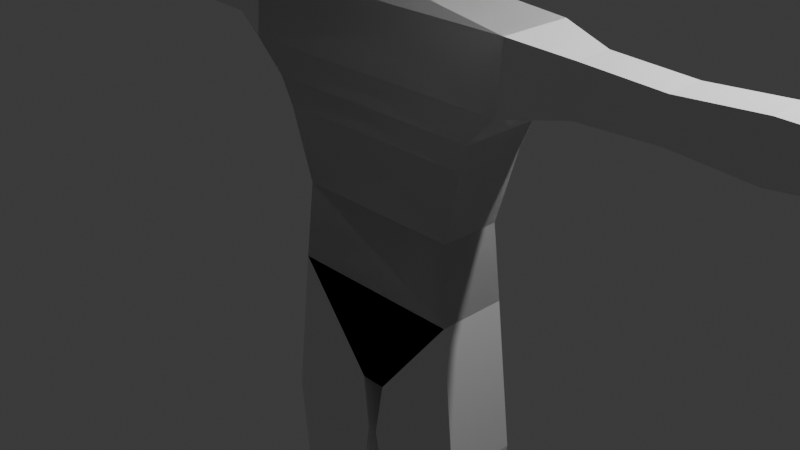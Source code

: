 # Source: human.blend  (saved by Blender 5.0.119; exported with 4.5.12 LTS)
import bpy
from mathutils import Matrix  # noqa: F401  (used for matrix-valued properties, if any)

bpy.ops.wm.read_factory_settings(use_empty=True)
scene = bpy.context.scene
scene.name = 'Scene'

# ---- collections
col_collection = bpy.data.collections.new('Collection'); scene.collection.children.link(col_collection)

# ---- materials (node trees are filled in below, after node groups)
mat_material = bpy.data.materials.new('Material')
mat_material.alpha_threshold = 0.0
mat_material.use_backface_culling_lightprobe_volume = False
mat_material.roughness = 0.5
mat_material.line_color = (0.0, 0.0, 0.0, 1.0)

# ---- material node trees
mat_material.use_nodes = True; mat_material.node_tree.nodes.clear()
_N = mat_material.node_tree.nodes; _L = mat_material.node_tree.links
n0 = _N.new('ShaderNodeOutputMaterial'); n0.name = 'Material Output'; n0.location = (200, 100)
n1 = _N.new('ShaderNodeBsdfPrincipled'); n1.name = 'Principled BSDF'; n1.location = (-200, 100)
_L.new(n1.outputs[0], n0.inputs[0])
n0.is_active_output = True

# ---- world
world_world = bpy.data.worlds.new('World'); scene.world = world_world
world_world.use_nodes = True; world_world.node_tree.nodes.clear()
_N = world_world.node_tree.nodes; _L = world_world.node_tree.links
n0 = _N.new('ShaderNodeOutputWorld'); n0.name = 'World Output'; n0.location = (200, 100)
n1 = _N.new('ShaderNodeBackground'); n1.name = 'Background'; n1.location = (-200, 100)
n1.inputs[0].default_value = (0.05088, 0.05088, 0.05088, 1.0)
_L.new(n1.outputs[0], n0.inputs[0])
n0.is_active_output = True
world_world.color = (0.05088, 0.05088, 0.05088)
world_world.sun_shadow_jitter_overblur = 0.0

# ---- cameras
cam_camera = bpy.data.cameras.new('Camera')
cam_camera.clip_end = 100.0
cam_camera.ortho_scale = 7.314

# ---- lights
light_light = bpy.data.lights.new('Light', 'POINT')
light_light.energy = 1000.0
light_light.shadow_soft_size = 0.1

# ---- meshes
me_cube = bpy.data.meshes.new('Cube')
me_cube.from_pydata([(1.152, 0.4075, 1.0), (1.0, 0.4075, -0.6859), (1.152, -0.3806, 1.0), (1.0, -0.3806, -0.6859), (-1.152, 0.4075, 1.0), (-1.0, 0.4075, -0.6859), (-1.152, -0.3806, 1.0), (-1.0, -0.3806, -0.6859), (1.581, -0.3806, 2.339), (-1.581, -0.3806, 2.339), (1.581, 0.4075, 2.339), (-1.581, 0.4075, 2.339), (-1.576, 0.4671, 1.642), (1.576, 0.4671, 1.642), (1.576, -0.4401, 1.642), (-1.576, -0.4401, 1.642), (1.252, 0.4468, 1.302), (-1.252, -0.4198, 1.302), (-1.252, 0.4468, 1.302), (1.252, -0.4198, 1.302), (1.0, 0.4075, -0.6859), (-1.0, 0.4075, -0.6859), (-0.1397, -0.3806, -1.802), (-0.1397, 0.4075, -1.802), (0.2084, -0.2684, 2.501), (-0.2084, -0.2684, 2.501), (0.2084, 0.2954, 2.501), (-0.2084, 0.2954, 2.501), (0.9442, 0.3542, 0.1854), (-0.9442, -0.3273, 0.1854), (0.9442, -0.3273, 0.1854), (-0.9442, 0.3542, 0.1854), (0.1397, 0.4075, -1.802), (0.1397, -0.3806, -1.802), (-0.9017, 0.2629, -4.539), (-0.9017, -0.236, -4.539), (-0.5092, 0.2629, -4.55), (-0.5092, -0.236, -4.55), (-0.05504, 0.43, -2.419), (-1.18, 0.43, -2.392), (-0.05504, -0.403, -2.419), (-1.18, -0.403, -2.392), (-0.8919, 0.2673, -6.744), (-0.8919, -0.1391, -6.744), (-0.572, 0.2673, -6.744), (-0.572, -0.1391, -6.744), (-1.001, 0.3139, -5.198), (-1.001, -0.287, -5.198), (-0.4335, -0.287, -5.211), (-0.4335, 0.3139, -5.211), (-3.006, -0.2008, 2.192), (-3.006, 0.2277, 2.192), (-3.002, 0.2277, 1.769), (-3.002, -0.2008, 1.769), (-3.006, -0.2008, 2.192), (-3.006, 0.2277, 2.192), (-3.002, 0.2277, 1.769), (-3.002, -0.2008, 1.769), (-4.94, -0.108, 2.179), (-4.94, 0.1349, 2.179), (-4.932, 0.1349, 1.804), (-4.932, -0.108, 1.804), (-3.812, -0.2008, 1.71), (-3.812, 0.2277, 1.71), (-3.816, 0.2277, 2.251), (-3.816, -0.2008, 2.251), (-2.162, 0.2277, 1.735), (-2.166, 0.2277, 2.238), (-2.166, -0.2008, 2.238), (-2.162, -0.2008, 1.735), (0.2564, -0.3332, 2.746), (-0.2564, -0.3332, 2.746), (0.2564, 0.3602, 2.746), (-0.2564, 0.3602, 2.746), (0.4555, -0.3806, 2.956), (-0.4555, -0.3806, 2.956), (0.4555, 0.4075, 2.956), (-0.4555, 0.4075, 2.956), (0.5144, -0.3806, 3.563), (-0.5144, -0.3806, 3.563), (0.5144, 0.4075, 3.563), (-0.5144, 0.4075, 3.563), (0.4154, -0.3806, 3.756), (-0.4154, -0.3806, 3.756), (0.4154, 0.4075, 3.756), (-0.4154, 0.4075, 3.756), (0.2141, -0.3077, 3.908), (-0.2141, -0.3077, 3.908), (0.2141, 0.3346, 3.908), (-0.2141, 0.3346, 3.908), (-0.2194, 0.4067, -3.507), (-0.2194, -0.3797, -3.507), (-1.105, -0.3797, -3.485), (-1.105, 0.4067, -3.485), (-0.9607, 0.2766, -6.058), (-0.9607, -0.2497, -6.058), (-0.4889, -0.2497, -6.069), (-0.4889, 0.2766, -6.069), (0.1912, -0.2451, 2.645), (-0.1912, -0.2451, 2.645), (-0.1912, 0.272, 2.645), (0.1912, 0.272, 2.645), (-5.394, -0.0269, 2.27), (-5.394, 0.05383, 2.27), (-5.386, 0.05383, 1.694), (-5.386, -0.0269, 1.694), (-5.295, -0.0269, 2.406), (-5.295, 0.05383, 2.406), (-5.53, 0.05383, 2.368), (-5.53, -0.0269, 2.368), (-5.543, -0.0269, 2.458), (-5.543, 0.05383, 2.458), (-5.461, -0.0269, 2.339), (-5.461, 0.05383, 2.339), (-5.417, 0.05383, 2.427), (-5.417, -0.0269, 2.427), (-5.7, 0.0448, 2.442), (-5.691, 0.0448, 2.37), (-5.7, -0.01787, 2.442), (-5.691, -0.01787, 2.37), (-5.394, -0.0269, 2.27), (-5.394, 0.05383, 2.27), (-5.386, 0.05383, 1.694), (-5.386, -0.0269, 1.694), (-5.578, -0.0269, 2.267), (-5.578, 0.05383, 2.267), (-5.778, -0.01787, 2.078), (-5.778, 0.0448, 2.078), (-5.776, 0.0448, 1.978), (-5.573, 0.05383, 1.835), (-5.575, 0.05383, 1.979), (-5.576, 0.05383, 2.123), (-5.576, -0.0269, 2.123), (-5.575, -0.0269, 1.979), (-5.573, -0.0269, 1.835), (-5.992, -0.01787, 2.142), (-5.994, -0.01787, 2.204), (-5.994, 0.0448, 2.204), (-5.992, 0.0448, 2.142), (-5.859, -0.01787, 2.219), (-5.859, 0.0448, 2.219), (-5.857, 0.0448, 2.139), (-5.857, -0.01787, 2.139), (-5.718, -0.01787, 2.13), (-5.72, -0.01787, 2.241), (-5.72, 0.0448, 2.241), (-5.718, 0.0448, 2.13), (-5.776, -0.01787, 1.978), (-5.891, -0.01787, 1.973), (-5.891, 0.0448, 1.973), (-5.893, -0.01787, 2.076), (-5.893, 0.0448, 2.076), (-6.049, -0.01787, 1.981), (-6.049, 0.0448, 1.981), (-6.051, -0.01787, 2.06), (-6.051, 0.0448, 2.06), (-5.731, 0.0448, 1.846), (-5.733, 0.0448, 1.933), (-5.733, -0.01787, 1.933), (-5.731, -0.01787, 1.846), (-5.841, 0.0448, 1.844), (-5.843, 0.0448, 1.933), (-5.843, -0.01787, 1.933), (-5.841, -0.01787, 1.844), (-5.978, 0.0448, 1.845), (-5.98, 0.0448, 1.918), (-5.98, -0.01787, 1.918), (-5.978, -0.01787, 1.845), (-5.573, -0.0269, 1.835), (-5.573, 0.05383, 1.835), (-5.634, -0.01143, 1.704), (-5.634, 0.03836, 1.704), (-5.635, -0.01143, 1.808), (-5.635, 0.03836, 1.808), (-5.635, -0.01143, 1.808), (-5.635, 0.03836, 1.808), (-5.734, -0.01787, 1.699), (-5.734, 0.0448, 1.699), (-5.735, -0.01787, 1.785), (-5.735, 0.0448, 1.785), (-5.735, -0.01787, 1.785), (-5.735, 0.0448, 1.785), (-5.858, -0.01787, 1.704), (-5.858, 0.0448, 1.704), (-5.859, -0.01787, 1.769), (-5.859, 0.0448, 1.769), (-5.859, -0.01787, 1.769), (-5.859, 0.0448, 1.769), (-1.036, 0.4, -7.3), (-1.036, -0.5, -7.3), (-0.4538, 0.4, -7.3), (-0.4538, -0.5, -7.3), (-1.035, 0.4002, -7.066), (-1.035, -0.5347, -7.066), (-0.449, -0.5347, -7.066), (-0.449, 0.4002, -7.066), (-1.036, -1.2, -7.3), (-0.4538, -1.2, -7.3), (-1.038, -1.16, -7.149), (-0.4516, -1.16, -7.149), (-0.9491, -0.1958, -6.927), (-0.5287, -0.1958, -6.926), (-0.5287, 0.3384, -6.926), (-0.9491, 0.3384, -6.927), (-0.4538, -0.9, -7.3), (-1.036, -0.9, -7.3), (-1.037, -0.9487, -7.121), (-0.4508, -0.9487, -7.121)], [], [(13, 12, 11, 10), (30, 2, 6, 29), (29, 6, 4, 31), (5, 1, 32, 23), (28, 0, 2, 30), (31, 4, 0, 28), (11, 9, 25, 27), (15, 14, 8, 9), (67, 66, 52, 51), (14, 13, 10, 8), (19, 16, 13, 14), (18, 17, 15, 12), (17, 19, 14, 15), (16, 18, 12, 13), (0, 4, 18, 16), (6, 2, 19, 17), (4, 6, 17, 18), (2, 0, 16, 19), (5, 1, 20, 21), (23, 32, 33, 22), (99, 98, 70, 71), (9, 8, 24, 25), (10, 11, 27, 26), (8, 10, 26, 24), (5, 31, 28, 1), (1, 28, 30, 3), (7, 29, 31, 5), (3, 30, 29, 7), (3, 7, 22, 33), (93, 90, 36, 34), (1, 3, 33, 32), (95, 94, 42, 43), (90, 91, 37, 36), (91, 92, 35, 37), (92, 93, 34, 35), (7, 5, 39, 41), (22, 7, 41, 40), (23, 22, 40, 38), (5, 23, 38, 39), (193, 192, 188, 189), (96, 95, 43, 45), (97, 96, 45, 44), (94, 97, 44, 42), (34, 36, 49, 46), (36, 37, 48, 49), (37, 35, 47, 48), (35, 34, 46, 47), (53, 50, 54, 57), (68, 67, 51, 50), (66, 69, 53, 52), (69, 68, 50, 53), (63, 62, 61, 60), (50, 51, 55, 54), (52, 53, 57, 56), (51, 52, 56, 55), (64, 63, 60, 59), (62, 65, 58, 61), (65, 64, 59, 58), (54, 55, 64, 65), (57, 54, 65, 62), (55, 56, 63, 64), (56, 57, 62, 63), (15, 9, 68, 69), (12, 15, 69, 66), (9, 11, 67, 68), (11, 12, 66, 67), (73, 71, 75, 77), (101, 100, 73, 72), (98, 101, 72, 70), (100, 99, 71, 73), (76, 77, 81, 80), (71, 70, 74, 75), (72, 73, 77, 76), (70, 72, 76, 74), (78, 80, 84, 82), (74, 76, 80, 78), (77, 75, 79, 81), (75, 74, 78, 79), (85, 83, 87, 89), (81, 79, 83, 85), (79, 78, 82, 83), (80, 81, 85, 84), (88, 89, 87, 86), (83, 82, 86, 87), (84, 85, 89, 88), (82, 84, 88, 86), (41, 39, 93, 92), (40, 41, 92, 91), (38, 40, 91, 90), (39, 38, 90, 93), (46, 49, 97, 94), (49, 48, 96, 97), (48, 47, 95, 96), (47, 46, 94, 95), (27, 25, 99, 100), (24, 26, 101, 98), (26, 27, 100, 101), (25, 24, 98, 99), (59, 60, 104, 103), (104, 105, 123, 122), (61, 58, 102, 105), (102, 58, 106), (60, 61, 105, 104), (58, 59, 107, 106), (113, 112, 109, 108), (59, 103, 107), (108, 109, 119, 117), (115, 114, 111, 110), (112, 115, 110, 109), (114, 113, 108, 111), (107, 103, 113, 114), (102, 106, 115, 112), (106, 107, 114, 115), (103, 102, 112, 113), (117, 119, 118, 116), (111, 108, 117, 116), (110, 111, 116, 118), (109, 110, 118, 119), (103, 104, 122, 121), (105, 102, 120, 123), (102, 103, 121, 120), (146, 143, 142, 141), (121, 122, 129, 130, 131, 125), (123, 120, 124, 132, 133, 134), (120, 121, 125, 124), (135, 136, 137, 138), (143, 144, 139, 142), (125, 131, 146, 145), (147, 126, 150, 148), (141, 142, 135, 138), (129, 122, 171, 173), (140, 141, 138, 137), (145, 146, 141, 140), (134, 133, 158, 159), (144, 145, 140, 139), (142, 139, 136, 135), (133, 132, 126, 147), (124, 125, 145, 144), (132, 124, 144, 143), (131, 132, 143, 146), (139, 140, 137, 136), (131, 130, 128, 127), (132, 131, 127, 126), (130, 133, 147, 128), (151, 149, 153, 155), (126, 127, 151, 150), (127, 128, 149, 151), (128, 147, 148, 149), (152, 154, 155, 153), (149, 148, 152, 153), (150, 151, 155, 154), (148, 150, 154, 152), (158, 157, 161, 162), (133, 130, 157, 158), (130, 129, 156, 157), (129, 134, 159, 156), (160, 163, 167, 164), (159, 158, 162, 163), (156, 159, 163, 160), (157, 156, 160, 161), (167, 166, 165, 164), (161, 160, 164, 165), (162, 161, 165, 166), (163, 162, 166, 167), (134, 129, 169, 168), (172, 174, 180, 178), (168, 169, 175, 174), (123, 134, 172, 170), (134, 168, 174, 172), (122, 123, 170, 171), (169, 129, 173, 175), (181, 179, 185, 187), (173, 171, 177, 179), (171, 170, 176, 177), (175, 173, 179, 181), (174, 175, 181, 180), (170, 172, 178, 176), (186, 187, 185, 183, 182, 184), (180, 181, 187, 186), (176, 178, 184, 182), (178, 180, 186, 184), (179, 177, 183, 185), (177, 176, 182, 183), (189, 188, 190, 191), (205, 204, 197, 196), (195, 194, 191, 190), (192, 195, 190, 188), (203, 202, 195, 192), (202, 201, 194, 195), (201, 200, 193, 194), (200, 203, 192, 193), (199, 198, 196, 197), (207, 206, 198, 199), (204, 207, 199, 197), (206, 205, 196, 198), (43, 42, 203, 200), (45, 43, 200, 201), (44, 45, 201, 202), (42, 44, 202, 203), (193, 189, 205, 206), (191, 194, 207, 204), (194, 193, 206, 207), (189, 191, 204, 205)])
_uv = me_cube.uv_layers.new(name='UVMap')
_uv.uv.foreach_set('vector', [0.625, 0.5, 0.625, 0.25, 0.625, 0.25, 0.625, 0.5, 0.5042, 0.75, 0.625, 0.75, 0.625, 1.0, 0.5042, 1.0, 0.5042, 0.0, 0.625, 0.0, 0.625, 0.25, 0.5042, 0.25, 0.375, 0.25, 0.375, 0.5, 0.375, 0.5, 0.375, 0.25, 0.5042, 0.5, 0.625, 0.5, 0.625, 0.75, 0.5042, 0.75, 0.5042, 0.25, 0.625, 0.25, 0.625, 0.5, 0.5042, 0.5, 0.625, 0.25, 0.625, 0.0, 0.625, 0.0, 0.625, 0.25, 0.625, 1.0, 0.625, 0.75, 0.625, 0.75, 0.625, 1.0, 0.625, 0.25, 0.625, 0.25, 0.625, 0.25, 0.625, 0.25, 0.625, 0.75, 0.625, 0.5, 0.625, 0.5, 0.625, 0.75, 0.625, 0.75, 0.625, 0.5, 0.625, 0.5, 0.625, 0.75, 0.625, 0.25, 0.625, 0.0, 0.625, 0.0, 0.625, 0.25, 0.625, 1.0, 0.625, 0.75, 0.625, 0.75, 0.625, 1.0, 0.625, 0.5, 0.625, 0.25, 0.625, 0.25, 0.625, 0.5, 0.625, 0.5, 0.625, 0.25, 0.625, 0.25, 0.625, 0.5, 0.625, 1.0, 0.625, 0.75, 0.625, 0.75, 0.625, 1.0, 0.625, 0.25, 0.625, 0.0, 0.625, 0.0, 0.625, 0.25, 0.625, 0.75, 0.625, 0.5, 0.625, 0.5, 0.625, 0.75, 0.125, 0.5, 0.375, 0.5, 0.375, 0.5, 0.125, 0.5, 0.125, 0.5, 0.375, 0.5, 0.375, 0.75, 0.125, 0.75, 0.625, 1.0, 0.625, 0.75, 0.625, 0.75, 0.625, 1.0, 0.625, 1.0, 0.625, 0.75, 0.625, 0.75, 0.625, 1.0, 0.625, 0.5, 0.625, 0.25, 0.625, 0.25, 0.625, 0.5, 0.625, 0.75, 0.625, 0.5, 0.625, 0.5, 0.625, 0.75, 0.375, 0.25, 0.5042, 0.25, 0.5042, 0.5, 0.375, 0.5, 0.375, 0.5, 0.5042, 0.5, 0.5042, 0.75, 0.375, 0.75, 0.375, 0.0, 0.5042, 0.0, 0.5042, 0.25, 0.375, 0.25, 0.375, 0.75, 0.5042, 0.75, 0.5042, 1.0, 0.375, 1.0, 0.375, 0.75, 0.375, 1.0, 0.375, 1.0, 0.375, 0.75, 0.375, 0.25, 0.375, 0.25, 0.375, 0.25, 0.375, 0.25, 0.375, 0.5, 0.375, 0.75, 0.375, 0.75, 0.375, 0.5, 0.375, 0.0, 0.375, 0.25, 0.375, 0.25, 0.375, 0.0, 0.125, 0.5, 0.125, 0.75, 0.125, 0.75, 0.125, 0.5, 0.375, 1.0, 0.375, 1.0, 0.375, 1.0, 0.375, 1.0, 0.375, 0.0, 0.375, 0.25, 0.375, 0.25, 0.375, 0.0, 0.375, 0.0, 0.375, 0.25, 0.375, 0.25, 0.375, 0.0, 0.375, 1.0, 0.375, 1.0, 0.375, 1.0, 0.375, 1.0, 0.125, 0.5, 0.125, 0.75, 0.125, 0.75, 0.125, 0.5, 0.375, 0.25, 0.375, 0.25, 0.375, 0.25, 0.375, 0.25, 0.375, 0.0, 0.375, 0.25, 0.375, 0.25, 0.375, 0.0, 0.375, 1.0, 0.375, 1.0, 0.375, 1.0, 0.375, 1.0, 0.125, 0.5, 0.125, 0.75, 0.125, 0.75, 0.125, 0.5, 0.375, 0.25, 0.375, 0.25, 0.375, 0.25, 0.375, 0.25, 0.375, 0.25, 0.375, 0.25, 0.375, 0.25, 0.375, 0.25, 0.125, 0.5, 0.125, 0.75, 0.125, 0.75, 0.125, 0.5, 0.375, 1.0, 0.375, 1.0, 0.375, 1.0, 0.375, 1.0, 0.375, 0.0, 0.375, 0.25, 0.375, 0.25, 0.375, 0.0, 0.625, 1.0, 0.625, 1.0, 0.625, 1.0, 0.625, 1.0, 0.625, 0.0, 0.625, 0.25, 0.625, 0.25, 0.625, 0.0, 0.625, 0.25, 0.625, 0.0, 0.625, 0.0, 0.625, 0.25, 0.625, 1.0, 0.625, 1.0, 0.625, 1.0, 0.625, 1.0, 0.625, 0.25, 0.625, 0.0, 0.625, 0.0, 0.625, 0.25, 0.625, 0.0, 0.625, 0.25, 0.625, 0.25, 0.625, 0.0, 0.625, 0.25, 0.625, 0.0, 0.625, 0.0, 0.625, 0.25, 0.625, 0.25, 0.625, 0.25, 0.625, 0.25, 0.625, 0.25, 0.625, 0.25, 0.625, 0.25, 0.625, 0.25, 0.625, 0.25, 0.625, 1.0, 0.625, 1.0, 0.625, 1.0, 0.625, 1.0, 0.625, 0.0, 0.625, 0.25, 0.625, 0.25, 0.625, 0.0, 0.625, 0.0, 0.625, 0.25, 0.625, 0.25, 0.625, 0.0, 0.625, 1.0, 0.625, 1.0, 0.625, 1.0, 0.625, 1.0, 0.625, 0.25, 0.625, 0.25, 0.625, 0.25, 0.625, 0.25, 0.625, 0.25, 0.625, 0.0, 0.625, 0.0, 0.625, 0.25, 0.625, 1.0, 0.625, 1.0, 0.625, 1.0, 0.625, 1.0, 0.625, 0.25, 0.625, 0.0, 0.625, 0.0, 0.625, 0.25, 0.625, 0.0, 0.625, 0.25, 0.625, 0.25, 0.625, 0.0, 0.625, 0.25, 0.625, 0.25, 0.625, 0.25, 0.625, 0.25, 0.625, 0.25, 0.625, 0.0, 0.625, 0.0, 0.625, 0.25, 0.625, 0.5, 0.625, 0.25, 0.625, 0.25, 0.625, 0.5, 0.625, 0.75, 0.625, 0.5, 0.625, 0.5, 0.625, 0.75, 0.625, 0.25, 0.625, 0.0, 0.625, 0.0, 0.625, 0.25, 0.625, 0.5, 0.625, 0.25, 0.625, 0.25, 0.625, 0.5, 0.625, 1.0, 0.625, 0.75, 0.625, 0.75, 0.625, 1.0, 0.625, 0.5, 0.625, 0.25, 0.625, 0.25, 0.625, 0.5, 0.625, 0.75, 0.625, 0.5, 0.625, 0.5, 0.625, 0.75, 0.625, 0.75, 0.625, 0.5, 0.625, 0.5, 0.625, 0.75, 0.625, 0.75, 0.625, 0.5, 0.625, 0.5, 0.625, 0.75, 0.625, 0.25, 0.625, 0.0, 0.625, 0.0, 0.625, 0.25, 0.625, 1.0, 0.625, 0.75, 0.625, 0.75, 0.625, 1.0, 0.625, 0.25, 0.625, 0.0, 0.625, 0.0, 0.625, 0.25, 0.625, 0.25, 0.625, 0.0, 0.625, 0.0, 0.625, 0.25, 0.625, 1.0, 0.625, 0.75, 0.625, 0.75, 0.625, 1.0, 0.625, 0.5, 0.625, 0.25, 0.625, 0.25, 0.625, 0.5, 0.625, 0.5, 0.875, 0.5, 0.875, 0.75, 0.625, 0.75, 0.625, 1.0, 0.625, 0.75, 0.625, 0.75, 0.625, 1.0, 0.625, 0.5, 0.625, 0.25, 0.625, 0.25, 0.625, 0.5, 0.625, 0.75, 0.625, 0.5, 0.625, 0.5, 0.625, 0.75, 0.375, 0.0, 0.375, 0.25, 0.375, 0.25, 0.375, 0.0, 0.375, 1.0, 0.375, 1.0, 0.375, 1.0, 0.375, 1.0, 0.125, 0.5, 0.125, 0.75, 0.125, 0.75, 0.125, 0.5, 0.375, 0.25, 0.375, 0.25, 0.375, 0.25, 0.375, 0.25, 0.375, 0.25, 0.375, 0.25, 0.375, 0.25, 0.375, 0.25, 0.125, 0.5, 0.125, 0.75, 0.125, 0.75, 0.125, 0.5, 0.375, 1.0, 0.375, 1.0, 0.375, 1.0, 0.375, 1.0, 0.375, 0.0, 0.375, 0.25, 0.375, 0.25, 0.375, 0.0, 0.625, 0.25, 0.625, 0.0, 0.625, 0.0, 0.625, 0.25, 0.625, 0.75, 0.625, 0.5, 0.625, 0.5, 0.625, 0.75, 0.625, 0.5, 0.625, 0.25, 0.625, 0.25, 0.625, 0.5, 0.625, 1.0, 0.625, 0.75, 0.625, 0.75, 0.625, 1.0, 0.625, 0.25, 0.625, 0.25, 0.625, 0.25, 0.625, 0.25, 0.625, 0.25, 0.625, 0.0, 0.625, 0.0, 0.625, 0.25, 0.625, 1.0, 0.625, 1.0, 0.625, 1.0, 0.625, 1.0, 0.625, 1.0, 0.625, 1.0, 0.625, 1.0, 0.625, 0.25, 0.625, 0.0, 0.625, 0.0, 0.625, 0.25, 0.625, 0.0, 0.625, 0.25, 0.625, 0.25, 0.625, 0.0, 0.625, 0.25, 0.625, 0.0, 0.625, 0.0, 0.625, 0.25, 0.625, 0.25, 0.625, 0.25, 0.625, 0.25, 0.625, 0.25, 0.625, 0.0, 0.625, 0.0, 0.625, 0.25, 0.625, 0.0, 0.625, 0.25, 0.625, 0.25, 0.625, 0.0, 0.625, 1.0, 0.625, 1.0, 0.625, 1.0, 0.625, 1.0, 0.625, 0.25, 0.625, 0.25, 0.625, 0.25, 0.625, 0.25, 0.625, 0.25, 0.625, 0.25, 0.625, 0.25, 0.625, 0.25, 0.625, 1.0, 0.625, 1.0, 0.625, 1.0, 0.625, 1.0, 0.625, 0.0, 0.625, 0.25, 0.625, 0.25, 0.625, 0.0, 0.625, 0.25, 0.625, 0.0, 0.625, 0.0, 0.625, 0.25, 0.625, 0.25, 0.625, 0.0, 0.625, 0.0, 0.625, 0.25, 0.625, 0.25, 0.625, 0.25, 0.625, 0.25, 0.625, 0.25, 0.625, 0.0, 0.625, 0.25, 0.625, 0.25, 0.625, 0.0, 0.625, 1.0, 0.625, 1.0, 0.625, 1.0, 0.625, 1.0, 0.625, 0.25, 0.625, 0.25, 0.625, 0.25, 0.625, 0.25, 0.625, 1.0, 0.625, 1.0, 0.625, 1.0, 0.625, 1.0, 0.625, 0.0, 0.625, 0.25, 0.625, 0.25, 0.625, 0.0, 0.625, 0.25, 0.625, 0.25, 0.625, 0.25, 0.625, 0.25, 0.625, 0.25, 0.625, 0.25, 0.625, 0.25, 0.625, 0.25, 0.625, 0.25, 0.625, 0.25, 0.625, 1.0, 0.625, 1.0, 0.625, 1.0, 0.625, 1.0, 0.625, 1.0, 0.625, 1.0, 0.625, 0.0, 0.625, 0.25, 0.625, 0.25, 0.625, 0.0, 0.625, 0.25, 0.625, 0.0, 0.625, 0.25, 0.625, 0.25, 0.625, 1.0, 0.625, 1.0, 0.625, 1.0, 0.625, 1.0, 0.625, 0.25, 0.625, 0.25, 0.625, 0.25, 0.625, 0.25, 0.625, 1.0, 0.625, 1.0, 0.625, 1.0, 0.625, 1.0, 0.625, 0.25, 0.625, 0.25, 0.625, 0.25, 0.625, 0.25, 0.625, 0.25, 0.625, 0.25, 0.625, 0.25, 0.625, 0.25, 0.625, 0.25, 0.625, 0.25, 0.625, 0.25, 0.625, 0.25, 0.625, 0.25, 0.625, 0.25, 0.625, 0.25, 0.625, 0.25, 0.625, 1.0, 0.625, 1.0, 0.625, 1.0, 0.625, 1.0, 0.625, 0.0, 0.625, 0.25, 0.625, 0.25, 0.625, 0.0, 0.625, 1.0, 0.625, 1.0, 0.625, 1.0, 0.625, 1.0, 0.625, 1.0, 0.625, 1.0, 0.625, 1.0, 0.625, 1.0, 0.625, 0.0, 0.625, 0.25, 0.625, 0.25, 0.625, 0.0, 0.625, 1.0, 0.625, 1.0, 0.625, 1.0, 0.625, 1.0, 0.625, 0.25, 0.625, 0.25, 0.625, 0.25, 0.625, 0.25, 0.625, 0.0, 0.625, 0.25, 0.625, 0.25, 0.625, 0.0, 0.625, 0.25, 0.625, 0.25, 0.625, 0.25, 0.625, 0.25, 0.625, 0.25, 0.625, 0.25, 0.625, 0.25, 0.625, 0.25, 0.625, 0.25, 0.625, 0.5, 0.625, 0.5, 0.625, 0.25, 0.625, 0.25, 0.625, 0.25, 0.625, 0.25, 0.625, 0.25, 0.625, 0.25, 0.625, 0.25, 0.625, 0.25, 0.625, 0.25, 0.625, 0.25, 0.625, 0.25, 0.625, 0.25, 0.625, 0.25, 0.625, 0.25, 0.625, 0.5, 0.625, 0.5, 0.625, 0.25, 0.625, 0.5, 0.625, 0.25, 0.625, 0.25, 0.625, 0.25, 0.625, 0.25, 0.625, 0.5, 0.625, 0.5, 0.625, 0.25, 0.625, 0.25, 0.625, 0.25, 0.625, 0.25, 0.625, 0.25, 0.625, 1.0, 0.625, 1.0, 0.625, 1.0, 0.625, 1.0, 0.625, 0.5, 0.625, 0.25, 0.625, 0.25, 0.625, 0.5, 0.625, 0.5, 0.625, 0.25, 0.625, 0.25, 0.625, 0.5, 0.625, 0.25, 0.625, 0.25, 0.625, 0.25, 0.625, 0.25, 0.625, 0.25, 0.625, 0.75, 0.625, 0.75, 0.625, 0.25, 0.625, 0.25, 0.625, 0.75, 0.625, 0.75, 0.625, 0.25, 0.625, 1.0, 0.625, 1.0, 0.625, 1.0, 0.625, 1.0, 0.625, 0.25, 0.625, 0.75, 0.625, 0.75, 0.625, 0.25, 0.625, 0.25, 0.625, 0.25, 0.625, 0.25, 0.625, 0.25, 0.625, 0.75, 0.625, 0.5, 0.625, 0.25, 0.625, 0.25, 0.625, 0.25, 0.625, 0.25, 0.625, 0.25, 0.625, 0.25, 0.625, 0.5, 0.625, 0.25, 0.625, 0.25, 0.625, 0.5, 0.625, 1.0, 0.625, 1.0, 0.625, 1.0, 0.625, 1.0, 0.625, 0.75, 0.625, 0.25, 0.625, 0.25, 0.625, 0.75, 0.625, 0.75, 0.625, 0.75, 0.625, 0.75, 0.625, 0.75, 0.625, 0.75, 0.625, 0.25, 0.625, 0.25, 0.625, 0.75, 0.625, 1.0, 0.625, 1.0, 0.625, 1.0, 0.625, 1.0, 0.625, 0.75, 0.625, 0.75, 0.625, 0.75, 0.625, 0.75, 0.625, 0.25, 0.625, 0.0, 0.625, 0.0, 0.625, 0.25, 0.625, 0.25, 0.625, 0.25, 0.625, 0.25, 0.625, 0.25, 0.625, 0.25, 0.625, 0.25, 0.625, 0.25, 0.625, 0.25, 0.625, 0.25, 0.625, 0.25, 0.625, 0.25, 0.625, 0.25, 0.625, 0.25, 0.625, 0.0, 0.625, 0.0, 0.625, 0.25, 0.625, 0.25, 0.625, 0.25, 0.625, 0.25, 0.625, 0.25, 0.625, 0.75, 0.625, 0.25, 0.625, 0.25, 0.625, 0.75, 0.625, 1.0, 0.625, 1.0, 0.625, 1.0, 0.625, 1.0, 0.625, 0.75, 0.625, 0.25, 0.625, 0.25, 0.625, 0.25, 0.625, 0.0, 0.625, 1.0, 0.625, 0.75, 0.625, 0.25, 0.625, 0.25, 0.625, 0.75, 0.625, 1.0, 0.625, 1.0, 0.625, 1.0, 0.625, 1.0, 0.625, 0.75, 0.625, 0.75, 0.625, 0.75, 0.625, 0.75, 0.625, 0.25, 0.625, 0.25, 0.625, 0.25, 0.625, 0.25, 0.625, 0.25, 0.625, 0.0, 0.625, 0.0, 0.625, 0.25, 0.375, 0.0, 0.375, 0.25, 0.375, 0.25, 0.375, 0.0, 0.375, 0.0, 0.375, 0.0, 0.375, 0.0, 0.375, 0.0, 0.125, 0.5, 0.125, 0.75, 0.125, 0.75, 0.125, 0.5, 0.375, 0.25, 0.375, 0.25, 0.375, 0.25, 0.375, 0.25, 0.375, 0.25, 0.375, 0.25, 0.375, 0.25, 0.375, 0.25, 0.125, 0.5, 0.125, 0.75, 0.125, 0.75, 0.125, 0.5, 0.375, 1.0, 0.375, 1.0, 0.375, 1.0, 0.375, 1.0, 0.375, 0.0, 0.375, 0.25, 0.375, 0.25, 0.375, 0.0, 0.375, 1.0, 0.375, 1.0, 0.375, 1.0, 0.375, 1.0, 0.375, 1.0, 0.375, 1.0, 0.375, 1.0, 0.375, 1.0, 0.125, 0.75, 0.125, 0.75, 0.125, 0.75, 0.125, 0.75, 0.375, 0.0, 0.375, 0.0, 0.375, 0.0, 0.375, 0.0, 0.375, 0.0, 0.375, 0.25, 0.375, 0.25, 0.375, 0.0, 0.375, 1.0, 0.375, 1.0, 0.375, 1.0, 0.375, 1.0, 0.125, 0.5, 0.125, 0.75, 0.125, 0.75, 0.125, 0.5, 0.375, 0.25, 0.375, 0.25, 0.375, 0.25, 0.375, 0.25, 0.375, 0.0, 0.375, 0.0, 0.375, 0.0, 0.375, 0.0, 0.125, 0.75, 0.125, 0.75, 0.125, 0.75, 0.125, 0.75, 0.375, 1.0, 0.375, 1.0, 0.375, 1.0, 0.375, 1.0, 0.375, 0.0, 0.375, 0.0, 0.375, 0.0, 0.375, 0.0])
me_cube.materials.append(mat_material)
me_cube.use_mirror_vertex_groups = False
me_cube.update()

# ---- objects
ob_cube = bpy.data.objects.new('Cube', me_cube)
ob_light = bpy.data.objects.new('Light', light_light)
ob_camera = bpy.data.objects.new('Camera', cam_camera)
ob_empty = bpy.data.objects.new('Empty', None)
ob_empty_001 = bpy.data.objects.new('Empty.001', None)

# ---- transforms, parenting, visibility, modifiers, constraints
ob_cube.location = (0.0, 0.0, 0.0)
ob_cube.scale = (1.03, 1.0, 1.0)
ob_cube.lock_rotations_4d = False
ob_cube.empty_display_type = 'ARROWS'
ob_cube.lineart.crease_threshold = 0.0
_m = ob_cube.modifiers.new('Mirror', 'MIRROR')
ob_light.location = (4.076, 1.005, 5.904)
ob_light.rotation_euler = (0.6503, 0.05522, 1.866)
ob_light.lock_rotations_4d = False
ob_light.empty_display_type = 'ARROWS'
ob_light.color = (0.0, 0.0, 0.0, 0.0)
ob_light.lineart.crease_threshold = 0.0
ob_camera.location = (7.359, -6.926, 4.958)
ob_camera.rotation_euler = (1.109, 0.0, 0.8149)
ob_camera.lock_rotations_4d = False
ob_camera.empty_display_type = 'ARROWS'
ob_camera.color = (0.0, 0.0, 0.0, 0.0)
ob_camera.display_type = 'WIRE'
ob_camera.lineart.crease_threshold = 0.0
ob_empty.location = (0.0, 3.177, -1.517)
ob_empty.rotation_euler = (1.571, 0.0, 0.0)
ob_empty.scale = (3.294, 3.294, 3.294)
ob_empty.empty_display_type = 'IMAGE'
ob_empty.empty_display_size = 5.0
ob_empty_001.location = (-5.315, 0.2069, 3.656)
ob_empty_001.rotation_euler = (1.571, 4.712, 0.0)
ob_empty_001.scale = (0.4076, 0.4076, 0.4076)
ob_empty_001.empty_display_type = 'IMAGE'
ob_empty_001.empty_display_size = 5.0

# ---- collection membership
col_collection.objects.link(ob_cube)
col_collection.objects.link(ob_light)
col_collection.objects.link(ob_camera)
col_collection.objects.link(ob_empty)
col_collection.objects.link(ob_empty_001)

# ---- scene / render settings (as saved in the file)
scene.camera = ob_camera
scene.frame_start = 1; scene.frame_end = 250; scene.frame_set(0)
scene.render.engine = 'BLENDER_EEVEE_NEXT'
scene.render.bake_bias = 0.0
scene.render.bake_samples = 0
scene.cycles.sampling_pattern = 'TABULATED_SOBOL'
scene.eevee.use_volume_custom_range = False
bpy.context.view_layer.update()
